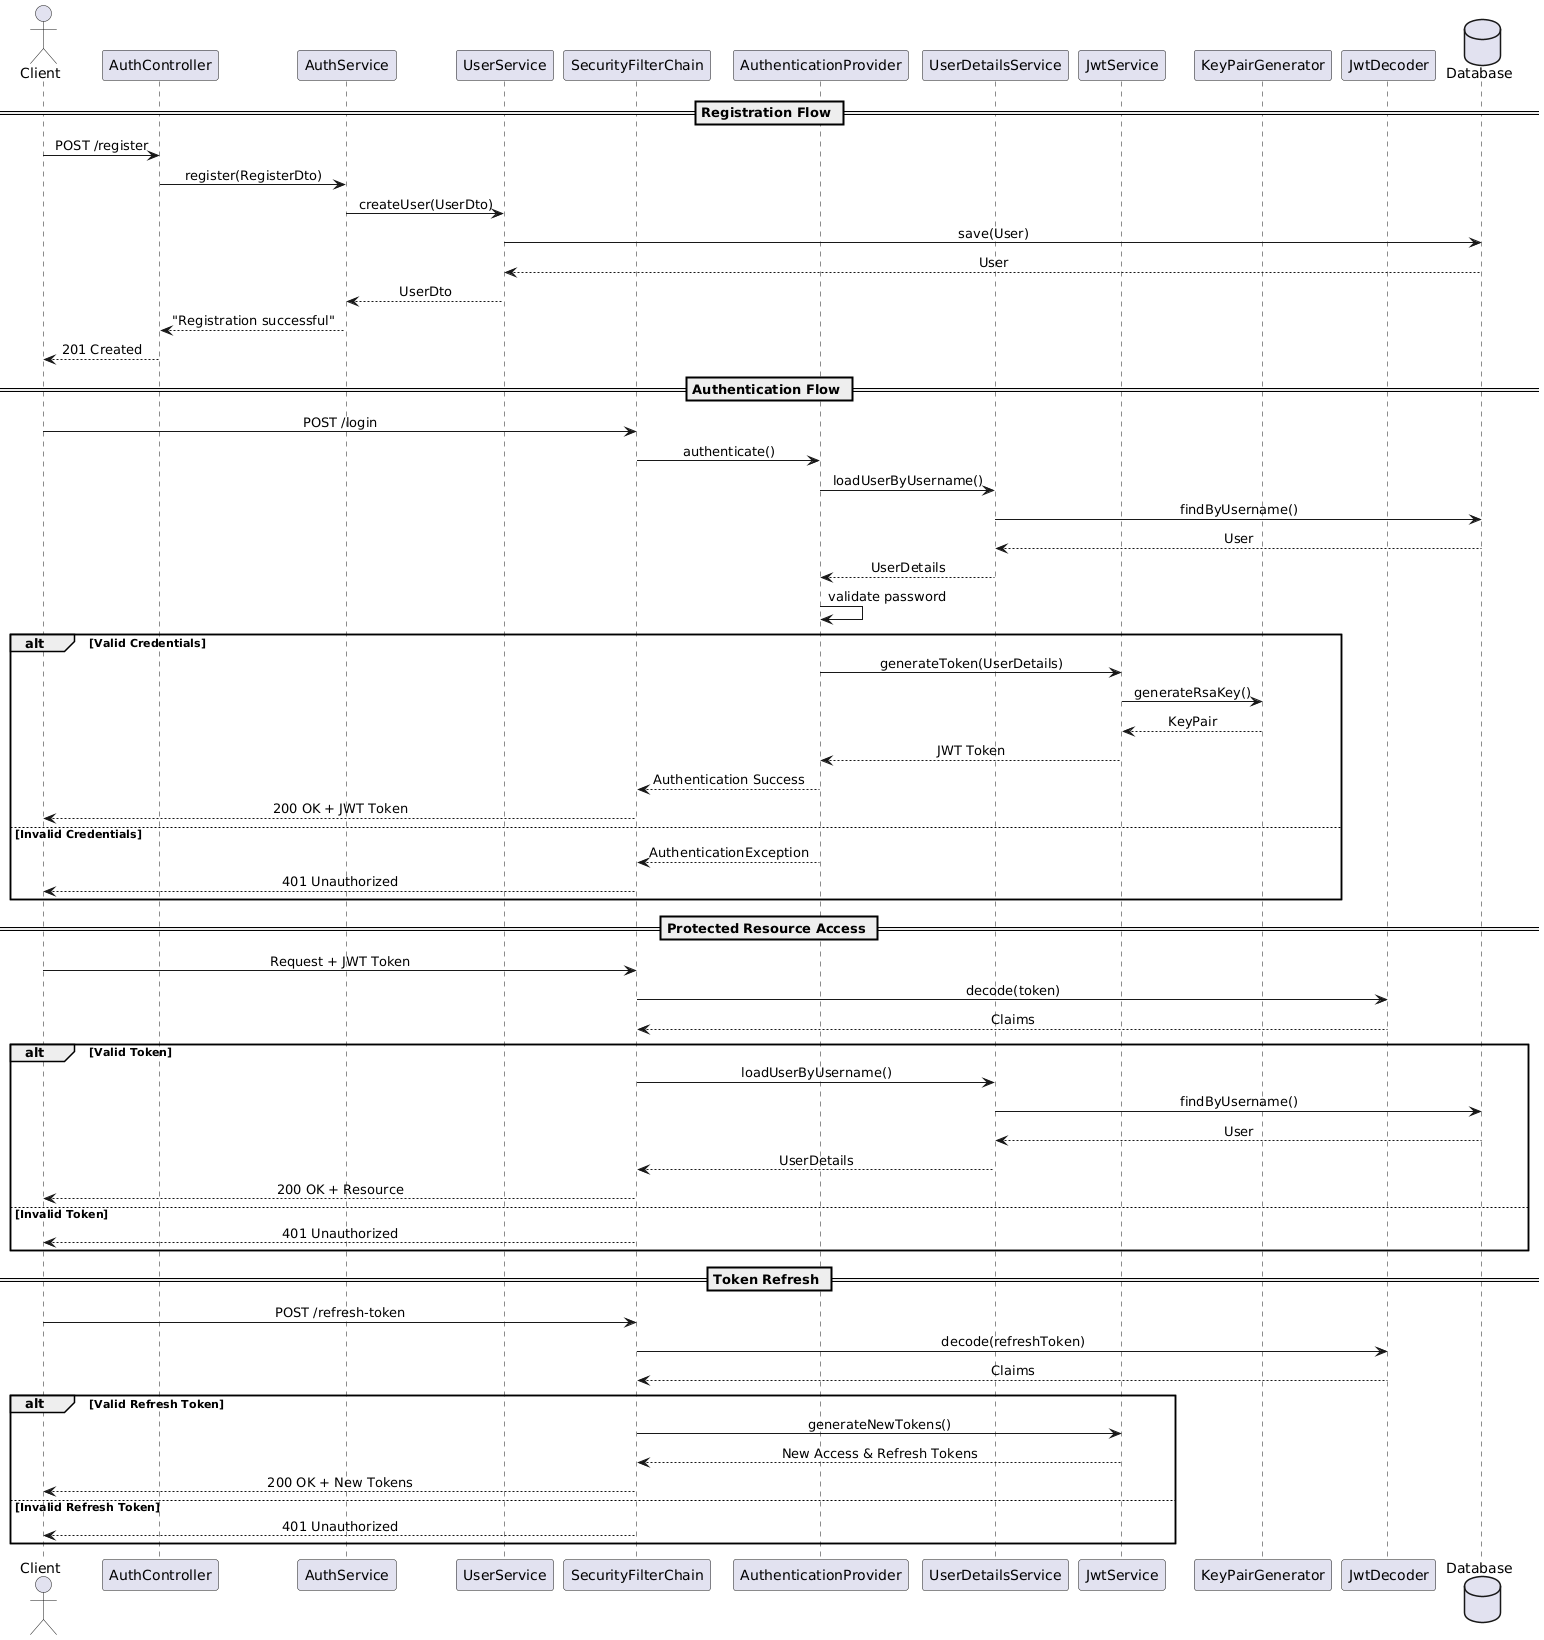

The diagram above was rendered by PlantUML. Its source (embedded in the PNG):
@startuml
skinparam sequenceMessageAlign center
skinparam responseMessageBelowArrow true

actor Client
participant AuthController
participant AuthService
participant UserService
participant SecurityFilterChain
participant AuthenticationProvider
participant UserDetailsService
participant JwtService
participant KeyPairGenerator
participant JwtDecoder
database Database

== Registration Flow ==
Client -> AuthController: POST /register
AuthController -> AuthService: register(RegisterDto)
AuthService -> UserService: createUser(UserDto)
UserService -> Database: save(User)
Database --> UserService: User
UserService --> AuthService: UserDto
AuthService --> AuthController: "Registration successful"
AuthController --> Client: 201 Created

== Authentication Flow ==
Client -> SecurityFilterChain: POST /login
SecurityFilterChain -> AuthenticationProvider: authenticate()
AuthenticationProvider -> UserDetailsService: loadUserByUsername()
UserDetailsService -> Database: findByUsername()
Database --> UserDetailsService: User
UserDetailsService --> AuthenticationProvider: UserDetails

AuthenticationProvider -> AuthenticationProvider: validate password
alt Valid Credentials
    AuthenticationProvider -> JwtService: generateToken(UserDetails)
    JwtService -> KeyPairGenerator: generateRsaKey()
    KeyPairGenerator --> JwtService: KeyPair
    JwtService --> AuthenticationProvider: JWT Token
    AuthenticationProvider --> SecurityFilterChain: Authentication Success
    SecurityFilterChain --> Client: 200 OK + JWT Token
else Invalid Credentials
    AuthenticationProvider --> SecurityFilterChain: AuthenticationException
    SecurityFilterChain --> Client: 401 Unauthorized
end

== Protected Resource Access ==
Client -> SecurityFilterChain: Request + JWT Token
SecurityFilterChain -> JwtDecoder: decode(token)
JwtDecoder --> SecurityFilterChain: Claims

alt Valid Token
    SecurityFilterChain -> UserDetailsService: loadUserByUsername()
    UserDetailsService -> Database: findByUsername()
    Database --> UserDetailsService: User
    UserDetailsService --> SecurityFilterChain: UserDetails
    SecurityFilterChain --> Client: 200 OK + Resource
else Invalid Token
    SecurityFilterChain --> Client: 401 Unauthorized
end

== Token Refresh ==
Client -> SecurityFilterChain: POST /refresh-token
SecurityFilterChain -> JwtDecoder: decode(refreshToken)
JwtDecoder --> SecurityFilterChain: Claims

alt Valid Refresh Token
    SecurityFilterChain -> JwtService: generateNewTokens()
    JwtService --> SecurityFilterChain: New Access & Refresh Tokens
    SecurityFilterChain --> Client: 200 OK + New Tokens
else Invalid Refresh Token
    SecurityFilterChain --> Client: 401 Unauthorized
end
@enduml